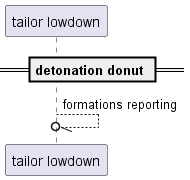

The diagram above was rendered by PlantUML. Its source (embedded in the PNG):
@startuml
participant "tailor lowdown" as 0
== detonation donut ==
0 --//o 0: formations reporting
@enduml